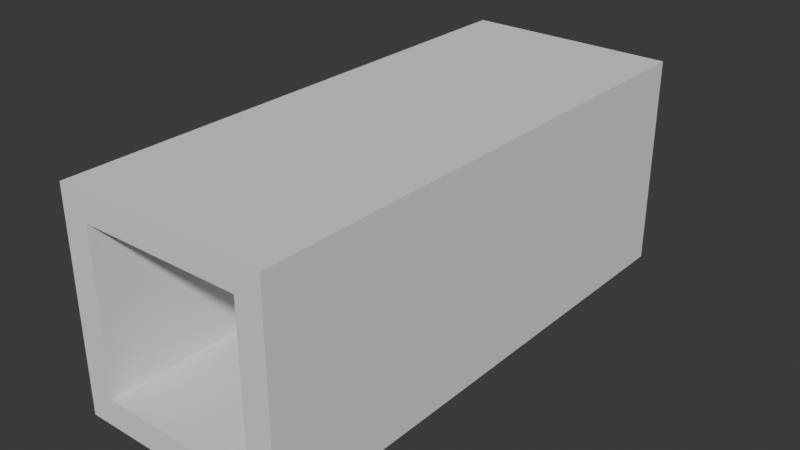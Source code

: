 # Source: RectTube.blend  (saved by Blender 4.5.90; exported with 4.5.12 LTS)
import bpy
from mathutils import Matrix  # noqa: F401  (used for matrix-valued properties, if any)

bpy.ops.wm.read_factory_settings(use_empty=True)
scene = bpy.context.scene
scene.name = 'Scene'

# ---- collections
col_collection = bpy.data.collections.new('Collection'); scene.collection.children.link(col_collection)

# ---- world
world_world = bpy.data.worlds.new('World'); scene.world = world_world
world_world.use_nodes = True; world_world.node_tree.nodes.clear()
_N = world_world.node_tree.nodes; _L = world_world.node_tree.links
n0 = _N.new('ShaderNodeOutputWorld'); n0.name = 'World Output'; n0.location = (200, 100)
n1 = _N.new('ShaderNodeBackground'); n1.name = 'Background'; n1.location = (-200, 100)
n1.inputs[0].default_value = (0.05088, 0.05088, 0.05088, 1.0)
_L.new(n1.outputs[0], n0.inputs[0])
n0.is_active_output = True
world_world.color = (0.05088, 0.05088, 0.05088)
world_world.sun_shadow_jitter_overblur = 0.0

# ---- meshes
me_cube_001 = bpy.data.meshes.new('Cube.001')
me_cube_001.from_pydata([(-0.75, -1.0, -0.75), (-0.75, -1.0, 0.75), (-0.75, 1.0, -0.75), (-0.75, 1.0, 0.75), (0.75, -1.0, -0.75), (0.75, -1.0, 0.75), (0.75, 1.0, -0.75), (0.75, 1.0, 0.75), (-1.0, -1.0, -1.0), (-1.0, -1.0, 1.0), (1.0, -1.0, 1.0), (1.0, -1.0, -1.0), (-0.75, -1.0, -0.75), (-0.75, -1.0, 0.75), (0.75, -1.0, 0.75), (0.75, -1.0, -0.75), (-1.0, 1.0, 1.0), (-1.0, 1.0, -1.0), (1.0, 1.0, -1.0), (1.0, 1.0, 1.0)], [], [(8, 9, 16, 17), (12, 15, 6, 2), (18, 19, 10, 11), (5, 1, 13, 14), (17, 18, 11, 8), (19, 16, 9, 10), (0, 1, 9, 8), (5, 4, 11, 10), (4, 0, 8, 11), (1, 5, 10, 9), (4, 5, 14, 15), (0, 4, 15, 12), (1, 0, 12, 13), (3, 2, 17, 16), (2, 6, 18, 17), (7, 3, 16, 19), (6, 7, 19, 18), (15, 14, 7, 6), (12, 2, 3, 13), (14, 13, 3, 7)])
_uv = me_cube_001.uv_layers.new(name='UVMap')
_uv.uv.foreach_set('vector', [0.375, 0.0, 0.625, 0.0, 0.625, 0.25, 0.375, 0.25, 0.4063, 0.9688, 0.4063, 0.7813, 0.4063, 0.4688, 0.4063, 0.2812, 0.375, 0.5, 0.625, 0.5, 0.625, 0.75, 0.375, 0.75, 0.5938, 0.7813, 0.5937, 0.9688, 0.5937, 0.9688, 0.5938, 0.7813, 0.125, 0.5, 0.375, 0.5, 0.375, 0.75, 0.125, 0.75, 0.625, 0.5, 0.875, 0.5, 0.875, 0.75, 0.625, 0.75, 0.4063, 0.9688, 0.5937, 0.9688, 0.625, 1.0, 0.375, 1.0, 0.5938, 0.7813, 0.4063, 0.7813, 0.375, 0.75, 0.625, 0.75, 0.4063, 0.7813, 0.4063, 0.9688, 0.375, 1.0, 0.375, 0.75, 0.5937, 0.9688, 0.5938, 0.7813, 0.625, 0.75, 0.625, 1.0, 0.4063, 0.7813, 0.5938, 0.7813, 0.5938, 0.7813, 0.4063, 0.7813, 0.4063, 0.9688, 0.4063, 0.7813, 0.4063, 0.7813, 0.4063, 0.9688, 0.5937, 0.9688, 0.4063, 0.9688, 0.4063, 0.9688, 0.5937, 0.9688, 0.5938, 0.2812, 0.4063, 0.2812, 0.375, 0.25, 0.625, 0.25, 0.4063, 0.2812, 0.4063, 0.4688, 0.375, 0.5, 0.375, 0.25, 0.5937, 0.4688, 0.5938, 0.2812, 0.625, 0.25, 0.625, 0.5, 0.4063, 0.4688, 0.5937, 0.4688, 0.625, 0.5, 0.375, 0.5, 0.4063, 0.7813, 0.5938, 0.7813, 0.5937, 0.4688, 0.4063, 0.4688, 0.4063, 0.9688, 0.4063, 0.2812, 0.5938, 0.2812, 0.5937, 0.9688, 0.5938, 0.7813, 0.5937, 0.9688, 0.5938, 0.2812, 0.5937, 0.4688])
me_cube_001.update()

# ---- objects
ob_cube = bpy.data.objects.new('Cube', me_cube_001)

# ---- transforms, parenting, visibility, modifiers, constraints
ob_cube.location = (0.0, 0.0, 0.0)
ob_cube.scale = (2.0, 5.0, 2.0)

# ---- collection membership
col_collection.objects.link(ob_cube)

# ---- scene / render settings (as saved in the file)
scene.frame_start = 1; scene.frame_end = 250; scene.frame_set(1)
scene.render.engine = 'BLENDER_EEVEE_NEXT'
bpy.context.view_layer.update()

# ---- added for rendering (the .blend has no active camera and no usable light): camera, sun
cam_auto = bpy.data.cameras.new('AutoCamera')
cam_auto.lens = 50.0
cam_auto.sensor_width = 36.0
cam_auto.clip_end = 1000.0
ob_auto_camera = bpy.data.objects.new('AutoCamera', cam_auto)
scene.collection.objects.link(ob_auto_camera)
ob_auto_camera.location = (10.63, -12.756, 8.50402)
ob_auto_camera.rotation_euler = (1.09748, -7.21219e-08, 0.694738)
scene.camera = ob_auto_camera
light_auto_sun = bpy.data.lights.new('AutoSun', 'SUN')
light_auto_sun.energy = 3.0
light_auto_sun.angle = 0.0523599
ob_auto_sun = bpy.data.objects.new('AutoSun', light_auto_sun)
scene.collection.objects.link(ob_auto_sun)
ob_auto_sun.rotation_euler = (0.872665, 0.174533, 0.523599)
bpy.context.view_layer.update()
